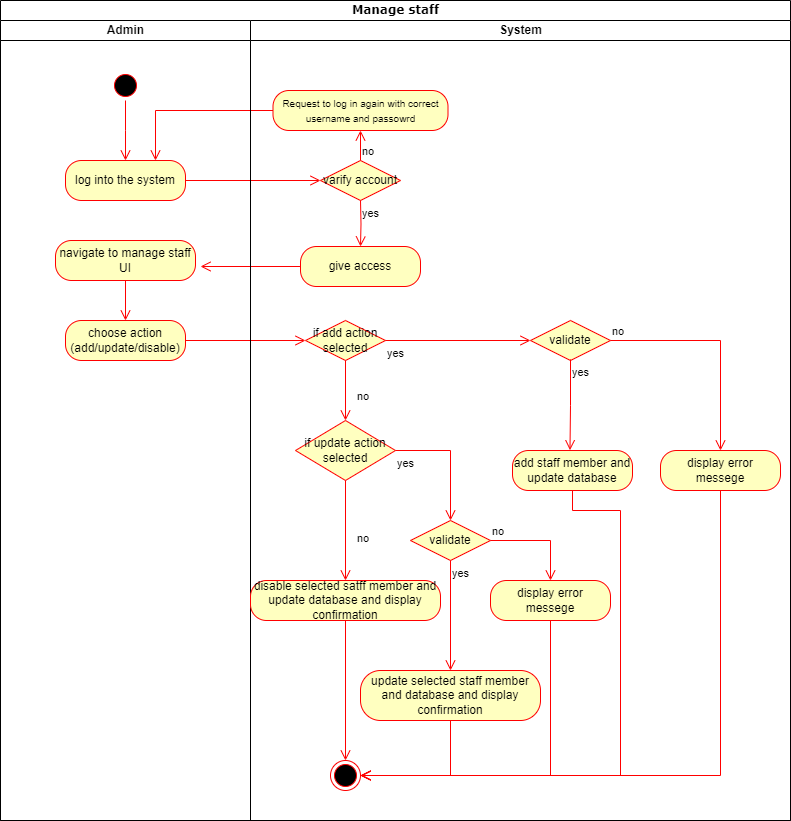

The diagram above was exported from draw.io. Its source (the exported page's mxGraphModel, read from the mxfile embedded in the PNG):
<mxGraphModel dx="1221" dy="823" grid="1" gridSize="10" guides="1" tooltips="1" connect="1" arrows="1" fold="1" page="1" pageScale="1" pageWidth="1169" pageHeight="1654" math="0" shadow="0">
  <root>
    <mxCell id="0" />
    <mxCell id="1" parent="0" />
    <mxCell id="T1A08NgYXnmSjC-krjCf-1" value="Manage staff" style="swimlane;html=1;childLayout=stackLayout;startSize=20;rounded=0;shadow=0;comic=0;labelBackgroundColor=none;strokeWidth=1;fontFamily=Verdana;fontSize=12;align=center;" parent="1" vertex="1">
      <mxGeometry x="110" y="40" width="790" height="820" as="geometry" />
    </mxCell>
    <mxCell id="T1A08NgYXnmSjC-krjCf-2" value="Admin" style="swimlane;html=1;startSize=20;" parent="T1A08NgYXnmSjC-krjCf-1" vertex="1">
      <mxGeometry y="20" width="250" height="800" as="geometry" />
    </mxCell>
    <mxCell id="T1A08NgYXnmSjC-krjCf-3" value="" style="ellipse;html=1;shape=startState;fillColor=#000000;strokeColor=#ff0000;" parent="T1A08NgYXnmSjC-krjCf-2" vertex="1">
      <mxGeometry x="110" y="50" width="30" height="30" as="geometry" />
    </mxCell>
    <mxCell id="T1A08NgYXnmSjC-krjCf-4" value="" style="edgeStyle=orthogonalEdgeStyle;html=1;verticalAlign=bottom;endArrow=open;endSize=8;strokeColor=#ff0000;rounded=0;" parent="T1A08NgYXnmSjC-krjCf-2" source="T1A08NgYXnmSjC-krjCf-3" edge="1">
      <mxGeometry relative="1" as="geometry">
        <mxPoint x="125" y="140" as="targetPoint" />
      </mxGeometry>
    </mxCell>
    <mxCell id="T1A08NgYXnmSjC-krjCf-5" value="log into the system" style="rounded=1;whiteSpace=wrap;html=1;arcSize=40;fontColor=#000000;fillColor=#ffffc0;strokeColor=#ff0000;" parent="T1A08NgYXnmSjC-krjCf-2" vertex="1">
      <mxGeometry x="65" y="140" width="120" height="40" as="geometry" />
    </mxCell>
    <mxCell id="T1A08NgYXnmSjC-krjCf-6" value="navigate to manage staff UI" style="rounded=1;whiteSpace=wrap;html=1;arcSize=40;fontColor=#000000;fillColor=#ffffc0;strokeColor=#ff0000;" parent="T1A08NgYXnmSjC-krjCf-2" vertex="1">
      <mxGeometry x="55" y="220" width="140" height="40" as="geometry" />
    </mxCell>
    <mxCell id="T1A08NgYXnmSjC-krjCf-7" value="" style="edgeStyle=orthogonalEdgeStyle;html=1;verticalAlign=bottom;endArrow=open;endSize=8;strokeColor=#ff0000;rounded=0;entryX=0.5;entryY=0;entryDx=0;entryDy=0;" parent="T1A08NgYXnmSjC-krjCf-2" source="T1A08NgYXnmSjC-krjCf-6" target="T1A08NgYXnmSjC-krjCf-8" edge="1">
      <mxGeometry relative="1" as="geometry">
        <mxPoint x="130" y="310" as="targetPoint" />
      </mxGeometry>
    </mxCell>
    <mxCell id="T1A08NgYXnmSjC-krjCf-8" value="choose action (add/update/disable)" style="rounded=1;whiteSpace=wrap;html=1;arcSize=40;fontColor=#000000;fillColor=#ffffc0;strokeColor=#ff0000;" parent="T1A08NgYXnmSjC-krjCf-2" vertex="1">
      <mxGeometry x="65" y="300" width="120" height="40" as="geometry" />
    </mxCell>
    <mxCell id="T1A08NgYXnmSjC-krjCf-10" value="" style="edgeStyle=orthogonalEdgeStyle;html=1;verticalAlign=bottom;endArrow=open;endSize=8;strokeColor=#ff0000;rounded=0;entryX=0;entryY=0.5;entryDx=0;entryDy=0;" parent="T1A08NgYXnmSjC-krjCf-1" source="T1A08NgYXnmSjC-krjCf-5" target="T1A08NgYXnmSjC-krjCf-15" edge="1">
      <mxGeometry relative="1" as="geometry">
        <mxPoint x="125" y="280" as="targetPoint" />
      </mxGeometry>
    </mxCell>
    <mxCell id="T1A08NgYXnmSjC-krjCf-11" value="" style="edgeStyle=orthogonalEdgeStyle;html=1;verticalAlign=bottom;endArrow=open;endSize=8;strokeColor=#ff0000;rounded=0;entryX=0.75;entryY=0;entryDx=0;entryDy=0;" parent="T1A08NgYXnmSjC-krjCf-1" source="T1A08NgYXnmSjC-krjCf-18" target="T1A08NgYXnmSjC-krjCf-5" edge="1">
      <mxGeometry relative="1" as="geometry">
        <mxPoint x="375" y="180" as="targetPoint" />
      </mxGeometry>
    </mxCell>
    <mxCell id="T1A08NgYXnmSjC-krjCf-12" value="" style="edgeStyle=orthogonalEdgeStyle;html=1;verticalAlign=bottom;endArrow=open;endSize=8;strokeColor=#ff0000;rounded=0;entryX=1.036;entryY=0.65;entryDx=0;entryDy=0;entryPerimeter=0;" parent="T1A08NgYXnmSjC-krjCf-1" source="T1A08NgYXnmSjC-krjCf-19" target="T1A08NgYXnmSjC-krjCf-6" edge="1">
      <mxGeometry relative="1" as="geometry">
        <mxPoint x="360" y="380" as="targetPoint" />
      </mxGeometry>
    </mxCell>
    <mxCell id="T1A08NgYXnmSjC-krjCf-13" value="" style="edgeStyle=orthogonalEdgeStyle;html=1;verticalAlign=bottom;endArrow=open;endSize=8;strokeColor=#ff0000;rounded=0;entryX=0;entryY=0.5;entryDx=0;entryDy=0;" parent="T1A08NgYXnmSjC-krjCf-1" source="T1A08NgYXnmSjC-krjCf-8" target="T1A08NgYXnmSjC-krjCf-23" edge="1">
      <mxGeometry relative="1" as="geometry">
        <mxPoint x="330" y="330" as="targetPoint" />
        <Array as="points">
          <mxPoint x="305" y="340" />
        </Array>
      </mxGeometry>
    </mxCell>
    <mxCell id="T1A08NgYXnmSjC-krjCf-14" value="System" style="swimlane;html=1;startSize=20;" parent="T1A08NgYXnmSjC-krjCf-1" vertex="1">
      <mxGeometry x="250" y="20" width="540" height="800" as="geometry" />
    </mxCell>
    <mxCell id="T1A08NgYXnmSjC-krjCf-15" value="varify account" style="rhombus;whiteSpace=wrap;html=1;fontColor=#000000;fillColor=#ffffc0;strokeColor=#ff0000;" parent="T1A08NgYXnmSjC-krjCf-14" vertex="1">
      <mxGeometry x="70" y="140" width="80" height="40" as="geometry" />
    </mxCell>
    <mxCell id="T1A08NgYXnmSjC-krjCf-16" value="no" style="edgeStyle=orthogonalEdgeStyle;html=1;align=left;verticalAlign=bottom;endArrow=open;endSize=8;strokeColor=#ff0000;rounded=0;entryX=0.5;entryY=1;entryDx=0;entryDy=0;" parent="T1A08NgYXnmSjC-krjCf-14" source="T1A08NgYXnmSjC-krjCf-15" target="T1A08NgYXnmSjC-krjCf-18" edge="1">
      <mxGeometry x="-1" relative="1" as="geometry">
        <mxPoint x="250" y="160" as="targetPoint" />
      </mxGeometry>
    </mxCell>
    <mxCell id="T1A08NgYXnmSjC-krjCf-17" value="yes" style="edgeStyle=orthogonalEdgeStyle;html=1;align=left;verticalAlign=top;endArrow=open;endSize=8;strokeColor=#ff0000;rounded=0;entryX=0.5;entryY=0;entryDx=0;entryDy=0;" parent="T1A08NgYXnmSjC-krjCf-14" target="T1A08NgYXnmSjC-krjCf-19" edge="1">
      <mxGeometry x="-1" relative="1" as="geometry">
        <mxPoint x="110" y="240" as="targetPoint" />
        <mxPoint x="110" y="180" as="sourcePoint" />
      </mxGeometry>
    </mxCell>
    <mxCell id="T1A08NgYXnmSjC-krjCf-18" value="&lt;span style=&quot;font-size: 10px;&quot;&gt;Request to log in again with correct username and passowrd&lt;/span&gt;" style="rounded=1;whiteSpace=wrap;html=1;arcSize=40;fontColor=#000000;fillColor=#ffffc0;strokeColor=#ff0000;" parent="T1A08NgYXnmSjC-krjCf-14" vertex="1">
      <mxGeometry x="22.5" y="70" width="175" height="40" as="geometry" />
    </mxCell>
    <mxCell id="T1A08NgYXnmSjC-krjCf-19" value="give access" style="rounded=1;whiteSpace=wrap;html=1;arcSize=40;fontColor=#000000;fillColor=#ffffc0;strokeColor=#ff0000;" parent="T1A08NgYXnmSjC-krjCf-14" vertex="1">
      <mxGeometry x="50" y="226" width="120" height="40" as="geometry" />
    </mxCell>
    <mxCell id="T1A08NgYXnmSjC-krjCf-22" value="" style="ellipse;html=1;shape=endState;fillColor=#000000;strokeColor=#ff0000;" parent="T1A08NgYXnmSjC-krjCf-14" vertex="1">
      <mxGeometry x="80" y="740" width="30" height="30" as="geometry" />
    </mxCell>
    <mxCell id="T1A08NgYXnmSjC-krjCf-23" value="if add action selected" style="rhombus;whiteSpace=wrap;html=1;fontColor=#000000;fillColor=#ffffc0;strokeColor=#ff0000;" parent="T1A08NgYXnmSjC-krjCf-14" vertex="1">
      <mxGeometry x="55" y="300" width="80" height="40" as="geometry" />
    </mxCell>
    <mxCell id="T1A08NgYXnmSjC-krjCf-24" value="yes" style="edgeStyle=orthogonalEdgeStyle;html=1;align=left;verticalAlign=top;endArrow=open;endSize=8;strokeColor=#ff0000;rounded=0;entryX=0;entryY=0.5;entryDx=0;entryDy=0;exitX=1;exitY=0.5;exitDx=0;exitDy=0;" parent="T1A08NgYXnmSjC-krjCf-14" source="T1A08NgYXnmSjC-krjCf-23" target="T1A08NgYXnmSjC-krjCf-44" edge="1">
      <mxGeometry x="-1" relative="1" as="geometry">
        <mxPoint x="110" y="390" as="targetPoint" />
      </mxGeometry>
    </mxCell>
    <mxCell id="T1A08NgYXnmSjC-krjCf-27" value="add staff member and update database" style="rounded=1;whiteSpace=wrap;html=1;arcSize=40;fontColor=#000000;fillColor=#ffffc0;strokeColor=#ff0000;" parent="T1A08NgYXnmSjC-krjCf-14" vertex="1">
      <mxGeometry x="262" y="430" width="120" height="40" as="geometry" />
    </mxCell>
    <mxCell id="T1A08NgYXnmSjC-krjCf-28" value="" style="edgeStyle=orthogonalEdgeStyle;html=1;verticalAlign=bottom;endArrow=open;endSize=8;strokeColor=#ff0000;rounded=0;entryX=1;entryY=0.5;entryDx=0;entryDy=0;exitX=0.5;exitY=1;exitDx=0;exitDy=0;" parent="T1A08NgYXnmSjC-krjCf-14" source="T1A08NgYXnmSjC-krjCf-27" target="T1A08NgYXnmSjC-krjCf-22" edge="1">
      <mxGeometry relative="1" as="geometry">
        <mxPoint x="140" y="760" as="targetPoint" />
        <mxPoint x="370" y="370" as="sourcePoint" />
        <Array as="points">
          <mxPoint x="322" y="490" />
          <mxPoint x="370" y="490" />
          <mxPoint x="370" y="755" />
        </Array>
      </mxGeometry>
    </mxCell>
    <mxCell id="T1A08NgYXnmSjC-krjCf-29" value="if update action selected" style="rhombus;whiteSpace=wrap;html=1;fontColor=#000000;fillColor=#ffffc0;strokeColor=#ff0000;" parent="T1A08NgYXnmSjC-krjCf-14" vertex="1">
      <mxGeometry x="45" y="400" width="100" height="60" as="geometry" />
    </mxCell>
    <mxCell id="T1A08NgYXnmSjC-krjCf-30" value="no" style="edgeStyle=orthogonalEdgeStyle;html=1;align=left;verticalAlign=bottom;endArrow=open;endSize=8;strokeColor=#ff0000;rounded=0;entryX=0.5;entryY=0;entryDx=0;entryDy=0;" parent="T1A08NgYXnmSjC-krjCf-14" source="T1A08NgYXnmSjC-krjCf-29" target="T1A08NgYXnmSjC-krjCf-34" edge="1">
      <mxGeometry x="0.3335" y="10" relative="1" as="geometry">
        <mxPoint x="110" y="510" as="targetPoint" />
        <mxPoint as="offset" />
      </mxGeometry>
    </mxCell>
    <mxCell id="T1A08NgYXnmSjC-krjCf-31" value="yes" style="edgeStyle=orthogonalEdgeStyle;html=1;align=left;verticalAlign=top;endArrow=open;endSize=8;strokeColor=#ff0000;rounded=0;entryX=0.5;entryY=0;entryDx=0;entryDy=0;exitX=1;exitY=0.5;exitDx=0;exitDy=0;" parent="T1A08NgYXnmSjC-krjCf-14" source="T1A08NgYXnmSjC-krjCf-29" target="T1A08NgYXnmSjC-krjCf-39" edge="1">
      <mxGeometry x="-1" relative="1" as="geometry">
        <mxPoint x="100" y="480" as="targetPoint" />
      </mxGeometry>
    </mxCell>
    <mxCell id="T1A08NgYXnmSjC-krjCf-25" value="no" style="edgeStyle=orthogonalEdgeStyle;html=1;align=left;verticalAlign=bottom;endArrow=open;endSize=8;strokeColor=#ff0000;rounded=0;entryX=0.5;entryY=0;entryDx=0;entryDy=0;" parent="T1A08NgYXnmSjC-krjCf-14" source="T1A08NgYXnmSjC-krjCf-23" target="T1A08NgYXnmSjC-krjCf-29" edge="1">
      <mxGeometry x="0.5" y="10" relative="1" as="geometry">
        <mxPoint x="-64.99999999999989" y="400" as="targetPoint" />
        <mxPoint as="offset" />
      </mxGeometry>
    </mxCell>
    <mxCell id="T1A08NgYXnmSjC-krjCf-32" value="update selected staff member and database and display confirmation" style="rounded=1;whiteSpace=wrap;html=1;arcSize=40;fontColor=#000000;fillColor=#ffffc0;strokeColor=#ff0000;" parent="T1A08NgYXnmSjC-krjCf-14" vertex="1">
      <mxGeometry x="110" y="650" width="180" height="50" as="geometry" />
    </mxCell>
    <mxCell id="T1A08NgYXnmSjC-krjCf-33" value="" style="edgeStyle=orthogonalEdgeStyle;html=1;verticalAlign=bottom;endArrow=open;endSize=8;strokeColor=#ff0000;rounded=0;entryX=1;entryY=0.5;entryDx=0;entryDy=0;exitX=0.5;exitY=1;exitDx=0;exitDy=0;" parent="T1A08NgYXnmSjC-krjCf-14" source="T1A08NgYXnmSjC-krjCf-32" target="T1A08NgYXnmSjC-krjCf-22" edge="1">
      <mxGeometry relative="1" as="geometry">
        <mxPoint x="190" y="720" as="targetPoint" />
      </mxGeometry>
    </mxCell>
    <mxCell id="T1A08NgYXnmSjC-krjCf-34" value="disable&amp;nbsp;selected satff member and update database&amp;nbsp;and display confirmation" style="rounded=1;whiteSpace=wrap;html=1;arcSize=40;fontColor=#000000;fillColor=#ffffc0;strokeColor=#ff0000;" parent="T1A08NgYXnmSjC-krjCf-14" vertex="1">
      <mxGeometry y="560" width="190" height="40" as="geometry" />
    </mxCell>
    <mxCell id="T1A08NgYXnmSjC-krjCf-35" value="" style="edgeStyle=orthogonalEdgeStyle;html=1;verticalAlign=bottom;endArrow=open;endSize=8;strokeColor=#ff0000;rounded=0;entryX=0.5;entryY=0;entryDx=0;entryDy=0;exitX=0.5;exitY=1;exitDx=0;exitDy=0;" parent="T1A08NgYXnmSjC-krjCf-14" source="T1A08NgYXnmSjC-krjCf-34" target="T1A08NgYXnmSjC-krjCf-22" edge="1">
      <mxGeometry relative="1" as="geometry">
        <mxPoint x="-60" y="570" as="targetPoint" />
      </mxGeometry>
    </mxCell>
    <mxCell id="T1A08NgYXnmSjC-krjCf-39" value="validate" style="rhombus;whiteSpace=wrap;html=1;fontColor=#000000;fillColor=#ffffc0;strokeColor=#ff0000;" parent="T1A08NgYXnmSjC-krjCf-14" vertex="1">
      <mxGeometry x="160" y="500" width="80" height="40" as="geometry" />
    </mxCell>
    <mxCell id="T1A08NgYXnmSjC-krjCf-41" value="yes" style="edgeStyle=orthogonalEdgeStyle;html=1;align=left;verticalAlign=top;endArrow=open;endSize=8;strokeColor=#ff0000;rounded=0;entryX=0.5;entryY=0;entryDx=0;entryDy=0;" parent="T1A08NgYXnmSjC-krjCf-14" source="T1A08NgYXnmSjC-krjCf-39" target="T1A08NgYXnmSjC-krjCf-32" edge="1">
      <mxGeometry x="-1" relative="1" as="geometry">
        <mxPoint x="420" y="600" as="targetPoint" />
      </mxGeometry>
    </mxCell>
    <mxCell id="T1A08NgYXnmSjC-krjCf-42" value="display error messege" style="rounded=1;whiteSpace=wrap;html=1;arcSize=40;fontColor=#000000;fillColor=#ffffc0;strokeColor=#ff0000;" parent="T1A08NgYXnmSjC-krjCf-14" vertex="1">
      <mxGeometry x="240" y="560" width="120" height="40" as="geometry" />
    </mxCell>
    <mxCell id="T1A08NgYXnmSjC-krjCf-43" value="" style="edgeStyle=orthogonalEdgeStyle;html=1;verticalAlign=bottom;endArrow=open;endSize=8;strokeColor=#ff0000;rounded=0;entryX=1;entryY=0.5;entryDx=0;entryDy=0;" parent="T1A08NgYXnmSjC-krjCf-14" source="T1A08NgYXnmSjC-krjCf-42" target="T1A08NgYXnmSjC-krjCf-22" edge="1">
      <mxGeometry relative="1" as="geometry">
        <mxPoint x="320" y="640" as="targetPoint" />
        <Array as="points">
          <mxPoint x="300" y="755" />
        </Array>
      </mxGeometry>
    </mxCell>
    <mxCell id="T1A08NgYXnmSjC-krjCf-40" value="no" style="edgeStyle=orthogonalEdgeStyle;html=1;align=left;verticalAlign=bottom;endArrow=open;endSize=8;strokeColor=#ff0000;rounded=0;entryX=0.5;entryY=0;entryDx=0;entryDy=0;exitX=1;exitY=0.5;exitDx=0;exitDy=0;" parent="T1A08NgYXnmSjC-krjCf-14" source="T1A08NgYXnmSjC-krjCf-39" target="T1A08NgYXnmSjC-krjCf-42" edge="1">
      <mxGeometry x="-1" relative="1" as="geometry">
        <mxPoint x="560" y="520" as="targetPoint" />
      </mxGeometry>
    </mxCell>
    <mxCell id="T1A08NgYXnmSjC-krjCf-44" value="validate" style="rhombus;whiteSpace=wrap;html=1;fontColor=#000000;fillColor=#ffffc0;strokeColor=#ff0000;" parent="T1A08NgYXnmSjC-krjCf-14" vertex="1">
      <mxGeometry x="280" y="300" width="80" height="40" as="geometry" />
    </mxCell>
    <mxCell id="T1A08NgYXnmSjC-krjCf-45" value="no" style="edgeStyle=orthogonalEdgeStyle;html=1;align=left;verticalAlign=bottom;endArrow=open;endSize=8;strokeColor=#ff0000;rounded=0;entryX=0.5;entryY=0;entryDx=0;entryDy=0;" parent="T1A08NgYXnmSjC-krjCf-14" source="T1A08NgYXnmSjC-krjCf-44" target="T1A08NgYXnmSjC-krjCf-50" edge="1">
      <mxGeometry x="-1" relative="1" as="geometry">
        <mxPoint x="510" y="270" as="targetPoint" />
      </mxGeometry>
    </mxCell>
    <mxCell id="T1A08NgYXnmSjC-krjCf-46" value="yes" style="edgeStyle=orthogonalEdgeStyle;html=1;align=left;verticalAlign=top;endArrow=open;endSize=8;strokeColor=#ff0000;rounded=0;entryX=0.479;entryY=-0.008;entryDx=0;entryDy=0;entryPerimeter=0;exitX=0.5;exitY=0.973;exitDx=0;exitDy=0;exitPerimeter=0;" parent="T1A08NgYXnmSjC-krjCf-14" source="T1A08NgYXnmSjC-krjCf-44" target="T1A08NgYXnmSjC-krjCf-27" edge="1">
      <mxGeometry x="-1" relative="1" as="geometry">
        <mxPoint x="316.44000000000005" y="460.68000000000006" as="targetPoint" />
        <mxPoint x="322" y="360" as="sourcePoint" />
      </mxGeometry>
    </mxCell>
    <mxCell id="T1A08NgYXnmSjC-krjCf-50" value="display error messege" style="rounded=1;whiteSpace=wrap;html=1;arcSize=40;fontColor=#000000;fillColor=#ffffc0;strokeColor=#ff0000;" parent="T1A08NgYXnmSjC-krjCf-14" vertex="1">
      <mxGeometry x="410" y="430" width="120" height="40" as="geometry" />
    </mxCell>
    <mxCell id="T1A08NgYXnmSjC-krjCf-51" value="" style="edgeStyle=orthogonalEdgeStyle;html=1;verticalAlign=bottom;endArrow=open;endSize=8;strokeColor=#ff0000;rounded=0;entryX=1;entryY=0.5;entryDx=0;entryDy=0;" parent="T1A08NgYXnmSjC-krjCf-14" source="T1A08NgYXnmSjC-krjCf-50" target="T1A08NgYXnmSjC-krjCf-22" edge="1">
      <mxGeometry relative="1" as="geometry">
        <mxPoint x="510" y="600" as="targetPoint" />
        <Array as="points">
          <mxPoint x="470" y="755" />
        </Array>
      </mxGeometry>
    </mxCell>
  </root>
</mxGraphModel>